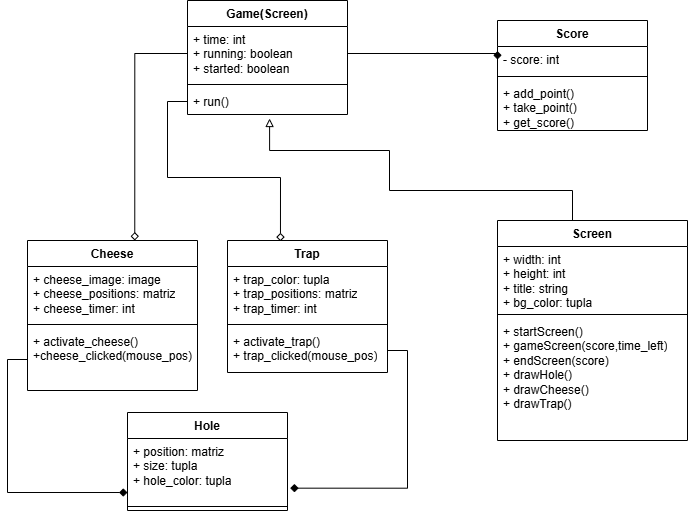

The diagram above was exported from draw.io. Its source (the exported page's mxGraphModel, read from the mxfile embedded in the PNG):
<mxGraphModel dx="2253" dy="581" grid="1" gridSize="10" guides="1" tooltips="1" connect="1" arrows="1" fold="1" page="1" pageScale="1" pageWidth="827" pageHeight="1169" math="0" shadow="0">
  <root>
    <mxCell id="WIyWlLk6GJQsqaUBKTNV-0" />
    <mxCell id="WIyWlLk6GJQsqaUBKTNV-1" parent="WIyWlLk6GJQsqaUBKTNV-0" />
    <mxCell id="M6UBNqosG598tEWi2glw-13" value="Hole" style="swimlane;fontStyle=1;align=center;verticalAlign=top;childLayout=stackLayout;horizontal=1;startSize=26;horizontalStack=0;resizeParent=1;resizeParentMax=0;resizeLast=0;collapsible=1;marginBottom=0;whiteSpace=wrap;html=1;" parent="WIyWlLk6GJQsqaUBKTNV-1" vertex="1">
      <mxGeometry x="-650" y="442" width="160" height="98" as="geometry" />
    </mxCell>
    <mxCell id="M6UBNqosG598tEWi2glw-14" value="+ position: matriz&lt;div&gt;+ size: tupla&lt;/div&gt;&lt;div&gt;+ hole_color: tupla&lt;/div&gt;" style="text;strokeColor=none;fillColor=none;align=left;verticalAlign=top;spacingLeft=4;spacingRight=4;overflow=hidden;rotatable=0;points=[[0,0.5],[1,0.5]];portConstraint=eastwest;whiteSpace=wrap;html=1;" parent="M6UBNqosG598tEWi2glw-13" vertex="1">
      <mxGeometry y="26" width="160" height="64" as="geometry" />
    </mxCell>
    <mxCell id="M6UBNqosG598tEWi2glw-15" value="" style="line;strokeWidth=1;fillColor=none;align=left;verticalAlign=middle;spacingTop=-1;spacingLeft=3;spacingRight=3;rotatable=0;labelPosition=right;points=[];portConstraint=eastwest;strokeColor=inherit;" parent="M6UBNqosG598tEWi2glw-13" vertex="1">
      <mxGeometry y="90" width="160" height="8" as="geometry" />
    </mxCell>
    <mxCell id="M6UBNqosG598tEWi2glw-17" value="Game(Screen)" style="swimlane;fontStyle=1;align=center;verticalAlign=top;childLayout=stackLayout;horizontal=1;startSize=26;horizontalStack=0;resizeParent=1;resizeParentMax=0;resizeLast=0;collapsible=1;marginBottom=0;whiteSpace=wrap;html=1;" parent="WIyWlLk6GJQsqaUBKTNV-1" vertex="1">
      <mxGeometry x="-590" y="30" width="160" height="114" as="geometry" />
    </mxCell>
    <mxCell id="M6UBNqosG598tEWi2glw-18" value="+ time: int&lt;div&gt;+ running: boolean&lt;/div&gt;&lt;div&gt;+ started: boolean&lt;/div&gt;" style="text;strokeColor=none;fillColor=none;align=left;verticalAlign=top;spacingLeft=4;spacingRight=4;overflow=hidden;rotatable=0;points=[[0,0.5],[1,0.5]];portConstraint=eastwest;whiteSpace=wrap;html=1;" parent="M6UBNqosG598tEWi2glw-17" vertex="1">
      <mxGeometry y="26" width="160" height="54" as="geometry" />
    </mxCell>
    <mxCell id="M6UBNqosG598tEWi2glw-19" value="" style="line;strokeWidth=1;fillColor=none;align=left;verticalAlign=middle;spacingTop=-1;spacingLeft=3;spacingRight=3;rotatable=0;labelPosition=right;points=[];portConstraint=eastwest;strokeColor=inherit;" parent="M6UBNqosG598tEWi2glw-17" vertex="1">
      <mxGeometry y="80" width="160" height="8" as="geometry" />
    </mxCell>
    <mxCell id="M6UBNqosG598tEWi2glw-20" value="+ run()" style="text;strokeColor=none;fillColor=none;align=left;verticalAlign=top;spacingLeft=4;spacingRight=4;overflow=hidden;rotatable=0;points=[[0,0.5],[1,0.5]];portConstraint=eastwest;whiteSpace=wrap;html=1;" parent="M6UBNqosG598tEWi2glw-17" vertex="1">
      <mxGeometry y="88" width="160" height="26" as="geometry" />
    </mxCell>
    <mxCell id="M6UBNqosG598tEWi2glw-21" value="Screen" style="swimlane;fontStyle=1;align=center;verticalAlign=top;childLayout=stackLayout;horizontal=1;startSize=26;horizontalStack=0;resizeParent=1;resizeParentMax=0;resizeLast=0;collapsible=1;marginBottom=0;whiteSpace=wrap;html=1;" parent="WIyWlLk6GJQsqaUBKTNV-1" vertex="1">
      <mxGeometry x="-280" y="250" width="190" height="220" as="geometry" />
    </mxCell>
    <mxCell id="M6UBNqosG598tEWi2glw-22" value="+ width: int&lt;div&gt;+ height: int&lt;/div&gt;&lt;div&gt;+ title: string&lt;/div&gt;&lt;div&gt;+ bg_color: tupla&lt;/div&gt;" style="text;strokeColor=none;fillColor=none;align=left;verticalAlign=top;spacingLeft=4;spacingRight=4;overflow=hidden;rotatable=0;points=[[0,0.5],[1,0.5]];portConstraint=eastwest;whiteSpace=wrap;html=1;" parent="M6UBNqosG598tEWi2glw-21" vertex="1">
      <mxGeometry y="26" width="190" height="64" as="geometry" />
    </mxCell>
    <mxCell id="8leV8C2BSUBSvrN3FrMO-1" value="" style="line;strokeWidth=1;fillColor=none;align=left;verticalAlign=middle;spacingTop=-1;spacingLeft=3;spacingRight=3;rotatable=0;labelPosition=right;points=[];portConstraint=eastwest;strokeColor=inherit;" parent="M6UBNqosG598tEWi2glw-21" vertex="1">
      <mxGeometry y="90" width="190" height="8" as="geometry" />
    </mxCell>
    <mxCell id="M6UBNqosG598tEWi2glw-24" value="+ startScreen()&lt;div&gt;+ gameScreen(score,time_left)&lt;/div&gt;&lt;div&gt;+ endScreen(score)&lt;/div&gt;&lt;div&gt;+ drawHole()&lt;/div&gt;&lt;div&gt;+ drawCheese()&lt;/div&gt;&lt;div&gt;+ drawTrap()&lt;/div&gt;" style="text;strokeColor=none;fillColor=none;align=left;verticalAlign=top;spacingLeft=4;spacingRight=4;overflow=hidden;rotatable=0;points=[[0,0.5],[1,0.5]];portConstraint=eastwest;whiteSpace=wrap;html=1;" parent="M6UBNqosG598tEWi2glw-21" vertex="1">
      <mxGeometry y="98" width="190" height="122" as="geometry" />
    </mxCell>
    <mxCell id="M6UBNqosG598tEWi2glw-29" value="Score" style="swimlane;fontStyle=1;align=center;verticalAlign=top;childLayout=stackLayout;horizontal=1;startSize=26;horizontalStack=0;resizeParent=1;resizeParentMax=0;resizeLast=0;collapsible=1;marginBottom=0;whiteSpace=wrap;html=1;" parent="WIyWlLk6GJQsqaUBKTNV-1" vertex="1">
      <mxGeometry x="-280" y="50" width="150" height="110" as="geometry" />
    </mxCell>
    <mxCell id="M6UBNqosG598tEWi2glw-30" value="- score: int" style="text;strokeColor=none;fillColor=none;align=left;verticalAlign=top;spacingLeft=4;spacingRight=4;overflow=hidden;rotatable=0;points=[[0,0.5],[1,0.5]];portConstraint=eastwest;whiteSpace=wrap;html=1;" parent="M6UBNqosG598tEWi2glw-29" vertex="1">
      <mxGeometry y="26" width="150" height="26" as="geometry" />
    </mxCell>
    <mxCell id="M6UBNqosG598tEWi2glw-31" value="" style="line;strokeWidth=1;fillColor=none;align=left;verticalAlign=middle;spacingTop=-1;spacingLeft=3;spacingRight=3;rotatable=0;labelPosition=right;points=[];portConstraint=eastwest;strokeColor=inherit;" parent="M6UBNqosG598tEWi2glw-29" vertex="1">
      <mxGeometry y="52" width="150" height="8" as="geometry" />
    </mxCell>
    <mxCell id="M6UBNqosG598tEWi2glw-32" value="+ add_point()&lt;div&gt;+ take_point()&lt;/div&gt;&lt;div&gt;+ get_score()&lt;/div&gt;" style="text;strokeColor=none;fillColor=none;align=left;verticalAlign=top;spacingLeft=4;spacingRight=4;overflow=hidden;rotatable=0;points=[[0,0.5],[1,0.5]];portConstraint=eastwest;whiteSpace=wrap;html=1;" parent="M6UBNqosG598tEWi2glw-29" vertex="1">
      <mxGeometry y="60" width="150" height="50" as="geometry" />
    </mxCell>
    <mxCell id="MnTDbP2BalVOkLIsnKYe-13" style="edgeStyle=orthogonalEdgeStyle;rounded=0;orthogonalLoop=1;jettySize=auto;html=1;exitX=0.513;exitY=1.154;exitDx=0;exitDy=0;exitPerimeter=0;entryX=0.5;entryY=0;entryDx=0;entryDy=0;endArrow=none;endFill=0;startArrow=block;startFill=0;" parent="WIyWlLk6GJQsqaUBKTNV-1" source="M6UBNqosG598tEWi2glw-20" target="M6UBNqosG598tEWi2glw-21" edge="1">
      <mxGeometry relative="1" as="geometry">
        <mxPoint x="-388" y="240" as="targetPoint" />
        <Array as="points">
          <mxPoint x="-508" y="180" />
          <mxPoint x="-388" y="180" />
          <mxPoint x="-388" y="220" />
          <mxPoint x="-205" y="220" />
        </Array>
      </mxGeometry>
    </mxCell>
    <mxCell id="qDaS6dXpY3a8mKFpPCwS-6" value="Cheese&lt;div&gt;&lt;br&gt;&lt;/div&gt;" style="swimlane;fontStyle=1;align=center;verticalAlign=top;childLayout=stackLayout;horizontal=1;startSize=26;horizontalStack=0;resizeParent=1;resizeParentMax=0;resizeLast=0;collapsible=1;marginBottom=0;whiteSpace=wrap;html=1;" parent="WIyWlLk6GJQsqaUBKTNV-1" vertex="1">
      <mxGeometry x="-750" y="270" width="170" height="150" as="geometry" />
    </mxCell>
    <mxCell id="qDaS6dXpY3a8mKFpPCwS-7" value="+ cheese_image: image&lt;div&gt;+ cheese_positions: matriz&lt;/div&gt;&lt;div&gt;+ cheese_timer: int&lt;/div&gt;" style="text;strokeColor=none;fillColor=none;align=left;verticalAlign=top;spacingLeft=4;spacingRight=4;overflow=hidden;rotatable=0;points=[[0,0.5],[1,0.5]];portConstraint=eastwest;whiteSpace=wrap;html=1;" parent="qDaS6dXpY3a8mKFpPCwS-6" vertex="1">
      <mxGeometry y="26" width="170" height="54" as="geometry" />
    </mxCell>
    <mxCell id="qDaS6dXpY3a8mKFpPCwS-8" value="" style="line;strokeWidth=1;fillColor=none;align=left;verticalAlign=middle;spacingTop=-1;spacingLeft=3;spacingRight=3;rotatable=0;labelPosition=right;points=[];portConstraint=eastwest;strokeColor=inherit;" parent="qDaS6dXpY3a8mKFpPCwS-6" vertex="1">
      <mxGeometry y="80" width="170" height="8" as="geometry" />
    </mxCell>
    <mxCell id="qDaS6dXpY3a8mKFpPCwS-9" value="+ activate_cheese()&lt;div&gt;+cheese_clicked(mouse_pos)&lt;/div&gt;" style="text;strokeColor=none;fillColor=none;align=left;verticalAlign=top;spacingLeft=4;spacingRight=4;overflow=hidden;rotatable=0;points=[[0,0.5],[1,0.5]];portConstraint=eastwest;whiteSpace=wrap;html=1;" parent="qDaS6dXpY3a8mKFpPCwS-6" vertex="1">
      <mxGeometry y="88" width="170" height="62" as="geometry" />
    </mxCell>
    <mxCell id="qDaS6dXpY3a8mKFpPCwS-10" value="&lt;div&gt;Trap&lt;/div&gt;" style="swimlane;fontStyle=1;align=center;verticalAlign=top;childLayout=stackLayout;horizontal=1;startSize=26;horizontalStack=0;resizeParent=1;resizeParentMax=0;resizeLast=0;collapsible=1;marginBottom=0;whiteSpace=wrap;html=1;" parent="WIyWlLk6GJQsqaUBKTNV-1" vertex="1">
      <mxGeometry x="-550" y="270" width="160" height="132" as="geometry" />
    </mxCell>
    <mxCell id="qDaS6dXpY3a8mKFpPCwS-11" value="+ trap_color: tupla&lt;div&gt;+ trap_positions: matriz&lt;/div&gt;&lt;div&gt;+ trap_timer: int&lt;/div&gt;" style="text;strokeColor=none;fillColor=none;align=left;verticalAlign=top;spacingLeft=4;spacingRight=4;overflow=hidden;rotatable=0;points=[[0,0.5],[1,0.5]];portConstraint=eastwest;whiteSpace=wrap;html=1;" parent="qDaS6dXpY3a8mKFpPCwS-10" vertex="1">
      <mxGeometry y="26" width="160" height="54" as="geometry" />
    </mxCell>
    <mxCell id="qDaS6dXpY3a8mKFpPCwS-12" value="" style="line;strokeWidth=1;fillColor=none;align=left;verticalAlign=middle;spacingTop=-1;spacingLeft=3;spacingRight=3;rotatable=0;labelPosition=right;points=[];portConstraint=eastwest;strokeColor=inherit;" parent="qDaS6dXpY3a8mKFpPCwS-10" vertex="1">
      <mxGeometry y="80" width="160" height="8" as="geometry" />
    </mxCell>
    <mxCell id="qDaS6dXpY3a8mKFpPCwS-13" value="+ activate_trap()&lt;div&gt;+ trap_clicked(mouse_pos)&lt;/div&gt;" style="text;strokeColor=none;fillColor=none;align=left;verticalAlign=top;spacingLeft=4;spacingRight=4;overflow=hidden;rotatable=0;points=[[0,0.5],[1,0.5]];portConstraint=eastwest;whiteSpace=wrap;html=1;" parent="qDaS6dXpY3a8mKFpPCwS-10" vertex="1">
      <mxGeometry y="88" width="160" height="44" as="geometry" />
    </mxCell>
    <mxCell id="qDaS6dXpY3a8mKFpPCwS-16" style="edgeStyle=orthogonalEdgeStyle;rounded=0;orthogonalLoop=1;jettySize=auto;html=1;exitX=1;exitY=0.5;exitDx=0;exitDy=0;entryX=1.017;entryY=0.776;entryDx=0;entryDy=0;entryPerimeter=0;fontFamily=Helvetica;fontSize=12;fontColor=default;startArrow=none;startFill=0;endArrow=diamond;endFill=1;" parent="WIyWlLk6GJQsqaUBKTNV-1" source="qDaS6dXpY3a8mKFpPCwS-13" target="M6UBNqosG598tEWi2glw-14" edge="1">
      <mxGeometry relative="1" as="geometry" />
    </mxCell>
    <mxCell id="qDaS6dXpY3a8mKFpPCwS-17" style="edgeStyle=orthogonalEdgeStyle;rounded=0;orthogonalLoop=1;jettySize=auto;html=1;exitX=0;exitY=0.5;exitDx=0;exitDy=0;entryX=0;entryY=0.844;entryDx=0;entryDy=0;entryPerimeter=0;fontFamily=Helvetica;fontSize=12;fontColor=default;endArrow=diamond;endFill=1;startArrow=none;startFill=0;" parent="WIyWlLk6GJQsqaUBKTNV-1" source="qDaS6dXpY3a8mKFpPCwS-9" target="M6UBNqosG598tEWi2glw-14" edge="1">
      <mxGeometry relative="1" as="geometry" />
    </mxCell>
    <mxCell id="ffE7d_HBmWhvHjHKxBD2-0" style="edgeStyle=orthogonalEdgeStyle;rounded=0;orthogonalLoop=1;jettySize=auto;html=1;exitX=1;exitY=0.5;exitDx=0;exitDy=0;entryX=0;entryY=0.5;entryDx=0;entryDy=0;endArrow=diamond;endFill=1;startArrow=none;startFill=0;" parent="WIyWlLk6GJQsqaUBKTNV-1" source="M6UBNqosG598tEWi2glw-18" target="M6UBNqosG598tEWi2glw-30" edge="1">
      <mxGeometry relative="1" as="geometry">
        <Array as="points">
          <mxPoint x="-280" y="83" />
        </Array>
      </mxGeometry>
    </mxCell>
    <mxCell id="ffE7d_HBmWhvHjHKxBD2-1" style="edgeStyle=orthogonalEdgeStyle;rounded=0;orthogonalLoop=1;jettySize=auto;html=1;exitX=0;exitY=0.5;exitDx=0;exitDy=0;entryX=0.331;entryY=0.006;entryDx=0;entryDy=0;entryPerimeter=0;endArrow=diamond;endFill=0;" parent="WIyWlLk6GJQsqaUBKTNV-1" source="M6UBNqosG598tEWi2glw-20" target="qDaS6dXpY3a8mKFpPCwS-10" edge="1">
      <mxGeometry relative="1" as="geometry" />
    </mxCell>
    <mxCell id="ffE7d_HBmWhvHjHKxBD2-2" style="edgeStyle=orthogonalEdgeStyle;rounded=0;orthogonalLoop=1;jettySize=auto;html=1;exitX=0;exitY=0.5;exitDx=0;exitDy=0;entryX=0.631;entryY=0;entryDx=0;entryDy=0;entryPerimeter=0;endArrow=diamond;endFill=0;" parent="WIyWlLk6GJQsqaUBKTNV-1" source="M6UBNqosG598tEWi2glw-18" target="qDaS6dXpY3a8mKFpPCwS-6" edge="1">
      <mxGeometry relative="1" as="geometry" />
    </mxCell>
  </root>
</mxGraphModel>